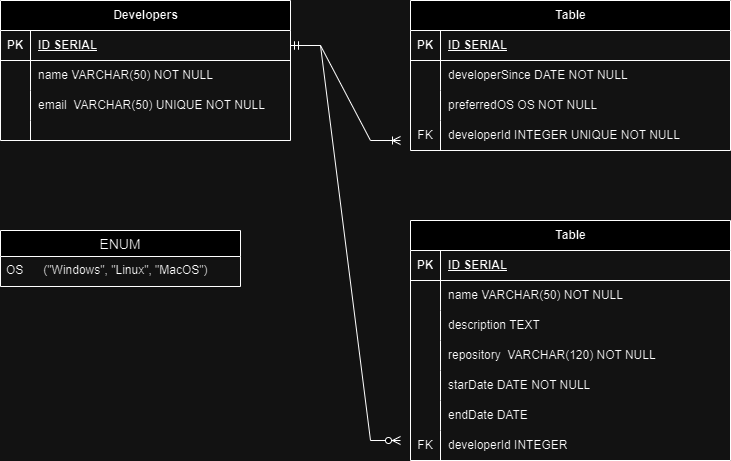

The diagram above was exported from draw.io. Its source (the exported page's mxGraphModel, read from the mxfile embedded in the PNG):
<mxGraphModel dx="1143" dy="625" grid="1" gridSize="10" guides="1" tooltips="1" connect="1" arrows="1" fold="1" page="1" pageScale="1" pageWidth="827" pageHeight="1169" math="0" shadow="0">
  <root>
    <mxCell id="0" />
    <mxCell id="1" parent="0" />
    <mxCell id="iL_nYM2gpVBuAAsNXcgP-14" value="Developers" style="shape=table;startSize=30;container=1;collapsible=1;childLayout=tableLayout;fixedRows=1;rowLines=0;fontStyle=1;align=center;resizeLast=1;html=1;" vertex="1" parent="1">
      <mxGeometry x="30" y="310" width="290" height="140" as="geometry" />
    </mxCell>
    <mxCell id="iL_nYM2gpVBuAAsNXcgP-15" value="" style="shape=tableRow;horizontal=0;startSize=0;swimlaneHead=0;swimlaneBody=0;fillColor=none;collapsible=0;dropTarget=0;points=[[0,0.5],[1,0.5]];portConstraint=eastwest;top=0;left=0;right=0;bottom=1;" vertex="1" parent="iL_nYM2gpVBuAAsNXcgP-14">
      <mxGeometry y="30" width="290" height="30" as="geometry" />
    </mxCell>
    <mxCell id="iL_nYM2gpVBuAAsNXcgP-16" value="PK" style="shape=partialRectangle;connectable=0;fillColor=none;top=0;left=0;bottom=0;right=0;fontStyle=1;overflow=hidden;whiteSpace=wrap;html=1;" vertex="1" parent="iL_nYM2gpVBuAAsNXcgP-15">
      <mxGeometry width="30" height="30" as="geometry">
        <mxRectangle width="30" height="30" as="alternateBounds" />
      </mxGeometry>
    </mxCell>
    <mxCell id="iL_nYM2gpVBuAAsNXcgP-17" value="ID SERIAL" style="shape=partialRectangle;connectable=0;fillColor=none;top=0;left=0;bottom=0;right=0;align=left;spacingLeft=6;fontStyle=5;overflow=hidden;whiteSpace=wrap;html=1;" vertex="1" parent="iL_nYM2gpVBuAAsNXcgP-15">
      <mxGeometry x="30" width="260" height="30" as="geometry">
        <mxRectangle width="260" height="30" as="alternateBounds" />
      </mxGeometry>
    </mxCell>
    <mxCell id="iL_nYM2gpVBuAAsNXcgP-18" value="" style="shape=tableRow;horizontal=0;startSize=0;swimlaneHead=0;swimlaneBody=0;fillColor=none;collapsible=0;dropTarget=0;points=[[0,0.5],[1,0.5]];portConstraint=eastwest;top=0;left=0;right=0;bottom=0;" vertex="1" parent="iL_nYM2gpVBuAAsNXcgP-14">
      <mxGeometry y="60" width="290" height="30" as="geometry" />
    </mxCell>
    <mxCell id="iL_nYM2gpVBuAAsNXcgP-19" value="" style="shape=partialRectangle;connectable=0;fillColor=none;top=0;left=0;bottom=0;right=0;editable=1;overflow=hidden;whiteSpace=wrap;html=1;" vertex="1" parent="iL_nYM2gpVBuAAsNXcgP-18">
      <mxGeometry width="30" height="30" as="geometry">
        <mxRectangle width="30" height="30" as="alternateBounds" />
      </mxGeometry>
    </mxCell>
    <mxCell id="iL_nYM2gpVBuAAsNXcgP-20" value="name VARCHAR(50) NOT NULL" style="shape=partialRectangle;connectable=0;fillColor=none;top=0;left=0;bottom=0;right=0;align=left;spacingLeft=6;overflow=hidden;whiteSpace=wrap;html=1;" vertex="1" parent="iL_nYM2gpVBuAAsNXcgP-18">
      <mxGeometry x="30" width="260" height="30" as="geometry">
        <mxRectangle width="260" height="30" as="alternateBounds" />
      </mxGeometry>
    </mxCell>
    <mxCell id="iL_nYM2gpVBuAAsNXcgP-21" value="" style="shape=tableRow;horizontal=0;startSize=0;swimlaneHead=0;swimlaneBody=0;fillColor=none;collapsible=0;dropTarget=0;points=[[0,0.5],[1,0.5]];portConstraint=eastwest;top=0;left=0;right=0;bottom=0;" vertex="1" parent="iL_nYM2gpVBuAAsNXcgP-14">
      <mxGeometry y="90" width="290" height="30" as="geometry" />
    </mxCell>
    <mxCell id="iL_nYM2gpVBuAAsNXcgP-22" value="" style="shape=partialRectangle;connectable=0;fillColor=none;top=0;left=0;bottom=0;right=0;editable=1;overflow=hidden;whiteSpace=wrap;html=1;" vertex="1" parent="iL_nYM2gpVBuAAsNXcgP-21">
      <mxGeometry width="30" height="30" as="geometry">
        <mxRectangle width="30" height="30" as="alternateBounds" />
      </mxGeometry>
    </mxCell>
    <mxCell id="iL_nYM2gpVBuAAsNXcgP-23" value="email&amp;nbsp; VARCHAR(50) UNIQUE NOT NULL" style="shape=partialRectangle;connectable=0;fillColor=none;top=0;left=0;bottom=0;right=0;align=left;spacingLeft=6;overflow=hidden;whiteSpace=wrap;html=1;" vertex="1" parent="iL_nYM2gpVBuAAsNXcgP-21">
      <mxGeometry x="30" width="260" height="30" as="geometry">
        <mxRectangle width="260" height="30" as="alternateBounds" />
      </mxGeometry>
    </mxCell>
    <mxCell id="iL_nYM2gpVBuAAsNXcgP-24" value="" style="shape=tableRow;horizontal=0;startSize=0;swimlaneHead=0;swimlaneBody=0;fillColor=none;collapsible=0;dropTarget=0;points=[[0,0.5],[1,0.5]];portConstraint=eastwest;top=0;left=0;right=0;bottom=0;" vertex="1" parent="iL_nYM2gpVBuAAsNXcgP-14">
      <mxGeometry y="120" width="290" height="20" as="geometry" />
    </mxCell>
    <mxCell id="iL_nYM2gpVBuAAsNXcgP-25" value="" style="shape=partialRectangle;connectable=0;fillColor=none;top=0;left=0;bottom=0;right=0;editable=1;overflow=hidden;whiteSpace=wrap;html=1;" vertex="1" parent="iL_nYM2gpVBuAAsNXcgP-24">
      <mxGeometry width="30" height="20" as="geometry">
        <mxRectangle width="30" height="20" as="alternateBounds" />
      </mxGeometry>
    </mxCell>
    <mxCell id="iL_nYM2gpVBuAAsNXcgP-26" value="" style="shape=partialRectangle;connectable=0;fillColor=none;top=0;left=0;bottom=0;right=0;align=left;spacingLeft=6;overflow=hidden;whiteSpace=wrap;html=1;" vertex="1" parent="iL_nYM2gpVBuAAsNXcgP-24">
      <mxGeometry x="30" width="260" height="20" as="geometry">
        <mxRectangle width="260" height="20" as="alternateBounds" />
      </mxGeometry>
    </mxCell>
    <mxCell id="iL_nYM2gpVBuAAsNXcgP-31" value="Table" style="shape=table;startSize=30;container=1;collapsible=1;childLayout=tableLayout;fixedRows=1;rowLines=0;fontStyle=1;align=center;resizeLast=1;html=1;" vertex="1" parent="1">
      <mxGeometry x="440" y="310" width="320" height="150" as="geometry" />
    </mxCell>
    <mxCell id="iL_nYM2gpVBuAAsNXcgP-32" value="" style="shape=tableRow;horizontal=0;startSize=0;swimlaneHead=0;swimlaneBody=0;fillColor=none;collapsible=0;dropTarget=0;points=[[0,0.5],[1,0.5]];portConstraint=eastwest;top=0;left=0;right=0;bottom=1;" vertex="1" parent="iL_nYM2gpVBuAAsNXcgP-31">
      <mxGeometry y="30" width="320" height="30" as="geometry" />
    </mxCell>
    <mxCell id="iL_nYM2gpVBuAAsNXcgP-33" value="PK" style="shape=partialRectangle;connectable=0;fillColor=none;top=0;left=0;bottom=0;right=0;fontStyle=1;overflow=hidden;whiteSpace=wrap;html=1;" vertex="1" parent="iL_nYM2gpVBuAAsNXcgP-32">
      <mxGeometry width="30" height="30" as="geometry">
        <mxRectangle width="30" height="30" as="alternateBounds" />
      </mxGeometry>
    </mxCell>
    <mxCell id="iL_nYM2gpVBuAAsNXcgP-34" value="ID SERIAL" style="shape=partialRectangle;connectable=0;fillColor=none;top=0;left=0;bottom=0;right=0;align=left;spacingLeft=6;fontStyle=5;overflow=hidden;whiteSpace=wrap;html=1;" vertex="1" parent="iL_nYM2gpVBuAAsNXcgP-32">
      <mxGeometry x="30" width="290" height="30" as="geometry">
        <mxRectangle width="290" height="30" as="alternateBounds" />
      </mxGeometry>
    </mxCell>
    <mxCell id="iL_nYM2gpVBuAAsNXcgP-35" value="" style="shape=tableRow;horizontal=0;startSize=0;swimlaneHead=0;swimlaneBody=0;fillColor=none;collapsible=0;dropTarget=0;points=[[0,0.5],[1,0.5]];portConstraint=eastwest;top=0;left=0;right=0;bottom=0;" vertex="1" parent="iL_nYM2gpVBuAAsNXcgP-31">
      <mxGeometry y="60" width="320" height="30" as="geometry" />
    </mxCell>
    <mxCell id="iL_nYM2gpVBuAAsNXcgP-36" value="" style="shape=partialRectangle;connectable=0;fillColor=none;top=0;left=0;bottom=0;right=0;editable=1;overflow=hidden;whiteSpace=wrap;html=1;" vertex="1" parent="iL_nYM2gpVBuAAsNXcgP-35">
      <mxGeometry width="30" height="30" as="geometry">
        <mxRectangle width="30" height="30" as="alternateBounds" />
      </mxGeometry>
    </mxCell>
    <mxCell id="iL_nYM2gpVBuAAsNXcgP-37" value="developerSince DATE NOT NULL" style="shape=partialRectangle;connectable=0;fillColor=none;top=0;left=0;bottom=0;right=0;align=left;spacingLeft=6;overflow=hidden;whiteSpace=wrap;html=1;" vertex="1" parent="iL_nYM2gpVBuAAsNXcgP-35">
      <mxGeometry x="30" width="290" height="30" as="geometry">
        <mxRectangle width="290" height="30" as="alternateBounds" />
      </mxGeometry>
    </mxCell>
    <mxCell id="iL_nYM2gpVBuAAsNXcgP-38" value="" style="shape=tableRow;horizontal=0;startSize=0;swimlaneHead=0;swimlaneBody=0;fillColor=none;collapsible=0;dropTarget=0;points=[[0,0.5],[1,0.5]];portConstraint=eastwest;top=0;left=0;right=0;bottom=0;" vertex="1" parent="iL_nYM2gpVBuAAsNXcgP-31">
      <mxGeometry y="90" width="320" height="30" as="geometry" />
    </mxCell>
    <mxCell id="iL_nYM2gpVBuAAsNXcgP-39" value="" style="shape=partialRectangle;connectable=0;fillColor=none;top=0;left=0;bottom=0;right=0;editable=1;overflow=hidden;whiteSpace=wrap;html=1;" vertex="1" parent="iL_nYM2gpVBuAAsNXcgP-38">
      <mxGeometry width="30" height="30" as="geometry">
        <mxRectangle width="30" height="30" as="alternateBounds" />
      </mxGeometry>
    </mxCell>
    <mxCell id="iL_nYM2gpVBuAAsNXcgP-40" value="preferredOS OS NOT NULL" style="shape=partialRectangle;connectable=0;fillColor=none;top=0;left=0;bottom=0;right=0;align=left;spacingLeft=6;overflow=hidden;whiteSpace=wrap;html=1;" vertex="1" parent="iL_nYM2gpVBuAAsNXcgP-38">
      <mxGeometry x="30" width="290" height="30" as="geometry">
        <mxRectangle width="290" height="30" as="alternateBounds" />
      </mxGeometry>
    </mxCell>
    <mxCell id="iL_nYM2gpVBuAAsNXcgP-41" value="" style="shape=tableRow;horizontal=0;startSize=0;swimlaneHead=0;swimlaneBody=0;fillColor=none;collapsible=0;dropTarget=0;points=[[0,0.5],[1,0.5]];portConstraint=eastwest;top=0;left=0;right=0;bottom=0;" vertex="1" parent="iL_nYM2gpVBuAAsNXcgP-31">
      <mxGeometry y="120" width="320" height="30" as="geometry" />
    </mxCell>
    <mxCell id="iL_nYM2gpVBuAAsNXcgP-42" value="FK" style="shape=partialRectangle;connectable=0;fillColor=none;top=0;left=0;bottom=0;right=0;editable=1;overflow=hidden;whiteSpace=wrap;html=1;" vertex="1" parent="iL_nYM2gpVBuAAsNXcgP-41">
      <mxGeometry width="30" height="30" as="geometry">
        <mxRectangle width="30" height="30" as="alternateBounds" />
      </mxGeometry>
    </mxCell>
    <mxCell id="iL_nYM2gpVBuAAsNXcgP-43" value="developerId INTEGER UNIQUE NOT NULL" style="shape=partialRectangle;connectable=0;fillColor=none;top=0;left=0;bottom=0;right=0;align=left;spacingLeft=6;overflow=hidden;whiteSpace=wrap;html=1;" vertex="1" parent="iL_nYM2gpVBuAAsNXcgP-41">
      <mxGeometry x="30" width="290" height="30" as="geometry">
        <mxRectangle width="290" height="30" as="alternateBounds" />
      </mxGeometry>
    </mxCell>
    <mxCell id="iL_nYM2gpVBuAAsNXcgP-44" value="Table" style="shape=table;startSize=30;container=1;collapsible=1;childLayout=tableLayout;fixedRows=1;rowLines=0;fontStyle=1;align=center;resizeLast=1;html=1;" vertex="1" parent="1">
      <mxGeometry x="440" y="530" width="320" height="240" as="geometry">
        <mxRectangle x="30" y="550" width="70" height="30" as="alternateBounds" />
      </mxGeometry>
    </mxCell>
    <mxCell id="iL_nYM2gpVBuAAsNXcgP-45" value="" style="shape=tableRow;horizontal=0;startSize=0;swimlaneHead=0;swimlaneBody=0;fillColor=none;collapsible=0;dropTarget=0;points=[[0,0.5],[1,0.5]];portConstraint=eastwest;top=0;left=0;right=0;bottom=1;" vertex="1" parent="iL_nYM2gpVBuAAsNXcgP-44">
      <mxGeometry y="30" width="320" height="30" as="geometry" />
    </mxCell>
    <mxCell id="iL_nYM2gpVBuAAsNXcgP-46" value="PK" style="shape=partialRectangle;connectable=0;fillColor=none;top=0;left=0;bottom=0;right=0;fontStyle=1;overflow=hidden;whiteSpace=wrap;html=1;" vertex="1" parent="iL_nYM2gpVBuAAsNXcgP-45">
      <mxGeometry width="30" height="30" as="geometry">
        <mxRectangle width="30" height="30" as="alternateBounds" />
      </mxGeometry>
    </mxCell>
    <mxCell id="iL_nYM2gpVBuAAsNXcgP-47" value="ID SERIAL" style="shape=partialRectangle;connectable=0;fillColor=none;top=0;left=0;bottom=0;right=0;align=left;spacingLeft=6;fontStyle=5;overflow=hidden;whiteSpace=wrap;html=1;" vertex="1" parent="iL_nYM2gpVBuAAsNXcgP-45">
      <mxGeometry x="30" width="290" height="30" as="geometry">
        <mxRectangle width="290" height="30" as="alternateBounds" />
      </mxGeometry>
    </mxCell>
    <mxCell id="iL_nYM2gpVBuAAsNXcgP-48" value="" style="shape=tableRow;horizontal=0;startSize=0;swimlaneHead=0;swimlaneBody=0;fillColor=none;collapsible=0;dropTarget=0;points=[[0,0.5],[1,0.5]];portConstraint=eastwest;top=0;left=0;right=0;bottom=0;" vertex="1" parent="iL_nYM2gpVBuAAsNXcgP-44">
      <mxGeometry y="60" width="320" height="30" as="geometry" />
    </mxCell>
    <mxCell id="iL_nYM2gpVBuAAsNXcgP-49" value="" style="shape=partialRectangle;connectable=0;fillColor=none;top=0;left=0;bottom=0;right=0;editable=1;overflow=hidden;whiteSpace=wrap;html=1;" vertex="1" parent="iL_nYM2gpVBuAAsNXcgP-48">
      <mxGeometry width="30" height="30" as="geometry">
        <mxRectangle width="30" height="30" as="alternateBounds" />
      </mxGeometry>
    </mxCell>
    <mxCell id="iL_nYM2gpVBuAAsNXcgP-50" value="name VARCHAR(50) NOT NULL" style="shape=partialRectangle;connectable=0;fillColor=none;top=0;left=0;bottom=0;right=0;align=left;spacingLeft=6;overflow=hidden;whiteSpace=wrap;html=1;" vertex="1" parent="iL_nYM2gpVBuAAsNXcgP-48">
      <mxGeometry x="30" width="290" height="30" as="geometry">
        <mxRectangle width="290" height="30" as="alternateBounds" />
      </mxGeometry>
    </mxCell>
    <mxCell id="iL_nYM2gpVBuAAsNXcgP-51" value="" style="shape=tableRow;horizontal=0;startSize=0;swimlaneHead=0;swimlaneBody=0;fillColor=none;collapsible=0;dropTarget=0;points=[[0,0.5],[1,0.5]];portConstraint=eastwest;top=0;left=0;right=0;bottom=0;" vertex="1" parent="iL_nYM2gpVBuAAsNXcgP-44">
      <mxGeometry y="90" width="320" height="30" as="geometry" />
    </mxCell>
    <mxCell id="iL_nYM2gpVBuAAsNXcgP-52" value="" style="shape=partialRectangle;connectable=0;fillColor=none;top=0;left=0;bottom=0;right=0;editable=1;overflow=hidden;whiteSpace=wrap;html=1;" vertex="1" parent="iL_nYM2gpVBuAAsNXcgP-51">
      <mxGeometry width="30" height="30" as="geometry">
        <mxRectangle width="30" height="30" as="alternateBounds" />
      </mxGeometry>
    </mxCell>
    <mxCell id="iL_nYM2gpVBuAAsNXcgP-53" value="description TEXT" style="shape=partialRectangle;connectable=0;fillColor=none;top=0;left=0;bottom=0;right=0;align=left;spacingLeft=6;overflow=hidden;whiteSpace=wrap;html=1;" vertex="1" parent="iL_nYM2gpVBuAAsNXcgP-51">
      <mxGeometry x="30" width="290" height="30" as="geometry">
        <mxRectangle width="290" height="30" as="alternateBounds" />
      </mxGeometry>
    </mxCell>
    <mxCell id="iL_nYM2gpVBuAAsNXcgP-54" value="" style="shape=tableRow;horizontal=0;startSize=0;swimlaneHead=0;swimlaneBody=0;fillColor=none;collapsible=0;dropTarget=0;points=[[0,0.5],[1,0.5]];portConstraint=eastwest;top=0;left=0;right=0;bottom=0;" vertex="1" parent="iL_nYM2gpVBuAAsNXcgP-44">
      <mxGeometry y="120" width="320" height="30" as="geometry" />
    </mxCell>
    <mxCell id="iL_nYM2gpVBuAAsNXcgP-55" value="" style="shape=partialRectangle;connectable=0;fillColor=none;top=0;left=0;bottom=0;right=0;editable=1;overflow=hidden;whiteSpace=wrap;html=1;" vertex="1" parent="iL_nYM2gpVBuAAsNXcgP-54">
      <mxGeometry width="30" height="30" as="geometry">
        <mxRectangle width="30" height="30" as="alternateBounds" />
      </mxGeometry>
    </mxCell>
    <mxCell id="iL_nYM2gpVBuAAsNXcgP-56" value="repository&amp;nbsp; VARCHAR(120) NOT NULL" style="shape=partialRectangle;connectable=0;fillColor=none;top=0;left=0;bottom=0;right=0;align=left;spacingLeft=6;overflow=hidden;whiteSpace=wrap;html=1;" vertex="1" parent="iL_nYM2gpVBuAAsNXcgP-54">
      <mxGeometry x="30" width="290" height="30" as="geometry">
        <mxRectangle width="290" height="30" as="alternateBounds" />
      </mxGeometry>
    </mxCell>
    <mxCell id="iL_nYM2gpVBuAAsNXcgP-59" value="" style="shape=tableRow;horizontal=0;startSize=0;swimlaneHead=0;swimlaneBody=0;fillColor=none;collapsible=0;dropTarget=0;points=[[0,0.5],[1,0.5]];portConstraint=eastwest;top=0;left=0;right=0;bottom=0;" vertex="1" parent="iL_nYM2gpVBuAAsNXcgP-44">
      <mxGeometry y="150" width="320" height="30" as="geometry" />
    </mxCell>
    <mxCell id="iL_nYM2gpVBuAAsNXcgP-60" value="" style="shape=partialRectangle;connectable=0;fillColor=none;top=0;left=0;bottom=0;right=0;editable=1;overflow=hidden;whiteSpace=wrap;html=1;" vertex="1" parent="iL_nYM2gpVBuAAsNXcgP-59">
      <mxGeometry width="30" height="30" as="geometry">
        <mxRectangle width="30" height="30" as="alternateBounds" />
      </mxGeometry>
    </mxCell>
    <mxCell id="iL_nYM2gpVBuAAsNXcgP-61" value="starDate DATE NOT NULL" style="shape=partialRectangle;connectable=0;fillColor=none;top=0;left=0;bottom=0;right=0;align=left;spacingLeft=6;overflow=hidden;whiteSpace=wrap;html=1;" vertex="1" parent="iL_nYM2gpVBuAAsNXcgP-59">
      <mxGeometry x="30" width="290" height="30" as="geometry">
        <mxRectangle width="290" height="30" as="alternateBounds" />
      </mxGeometry>
    </mxCell>
    <mxCell id="iL_nYM2gpVBuAAsNXcgP-62" value="" style="shape=tableRow;horizontal=0;startSize=0;swimlaneHead=0;swimlaneBody=0;fillColor=none;collapsible=0;dropTarget=0;points=[[0,0.5],[1,0.5]];portConstraint=eastwest;top=0;left=0;right=0;bottom=0;" vertex="1" parent="iL_nYM2gpVBuAAsNXcgP-44">
      <mxGeometry y="180" width="320" height="30" as="geometry" />
    </mxCell>
    <mxCell id="iL_nYM2gpVBuAAsNXcgP-63" value="" style="shape=partialRectangle;connectable=0;fillColor=none;top=0;left=0;bottom=0;right=0;editable=1;overflow=hidden;whiteSpace=wrap;html=1;" vertex="1" parent="iL_nYM2gpVBuAAsNXcgP-62">
      <mxGeometry width="30" height="30" as="geometry">
        <mxRectangle width="30" height="30" as="alternateBounds" />
      </mxGeometry>
    </mxCell>
    <mxCell id="iL_nYM2gpVBuAAsNXcgP-64" value="endDate DATE" style="shape=partialRectangle;connectable=0;fillColor=none;top=0;left=0;bottom=0;right=0;align=left;spacingLeft=6;overflow=hidden;whiteSpace=wrap;html=1;" vertex="1" parent="iL_nYM2gpVBuAAsNXcgP-62">
      <mxGeometry x="30" width="290" height="30" as="geometry">
        <mxRectangle width="290" height="30" as="alternateBounds" />
      </mxGeometry>
    </mxCell>
    <mxCell id="iL_nYM2gpVBuAAsNXcgP-65" value="" style="shape=tableRow;horizontal=0;startSize=0;swimlaneHead=0;swimlaneBody=0;fillColor=none;collapsible=0;dropTarget=0;points=[[0,0.5],[1,0.5]];portConstraint=eastwest;top=0;left=0;right=0;bottom=0;" vertex="1" parent="iL_nYM2gpVBuAAsNXcgP-44">
      <mxGeometry y="210" width="320" height="30" as="geometry" />
    </mxCell>
    <mxCell id="iL_nYM2gpVBuAAsNXcgP-66" value="FK" style="shape=partialRectangle;connectable=0;fillColor=none;top=0;left=0;bottom=0;right=0;editable=1;overflow=hidden;whiteSpace=wrap;html=1;" vertex="1" parent="iL_nYM2gpVBuAAsNXcgP-65">
      <mxGeometry width="30" height="30" as="geometry">
        <mxRectangle width="30" height="30" as="alternateBounds" />
      </mxGeometry>
    </mxCell>
    <mxCell id="iL_nYM2gpVBuAAsNXcgP-67" value="developerId INTEGER" style="shape=partialRectangle;connectable=0;fillColor=none;top=0;left=0;bottom=0;right=0;align=left;spacingLeft=6;overflow=hidden;whiteSpace=wrap;html=1;" vertex="1" parent="iL_nYM2gpVBuAAsNXcgP-65">
      <mxGeometry x="30" width="290" height="30" as="geometry">
        <mxRectangle width="290" height="30" as="alternateBounds" />
      </mxGeometry>
    </mxCell>
    <mxCell id="iL_nYM2gpVBuAAsNXcgP-57" value="" style="shape=partialRectangle;connectable=0;fillColor=none;top=0;left=0;bottom=0;right=0;editable=1;overflow=hidden;whiteSpace=wrap;html=1;" vertex="1" parent="1">
      <mxGeometry x="30" y="700" width="30" height="30" as="geometry">
        <mxRectangle width="30" height="30" as="alternateBounds" />
      </mxGeometry>
    </mxCell>
    <mxCell id="iL_nYM2gpVBuAAsNXcgP-68" value="ENUM" style="swimlane;fontStyle=0;childLayout=stackLayout;horizontal=1;startSize=26;horizontalStack=0;resizeParent=1;resizeParentMax=0;resizeLast=0;collapsible=1;marginBottom=0;align=center;fontSize=14;" vertex="1" parent="1">
      <mxGeometry x="30" y="540" width="240" height="56" as="geometry" />
    </mxCell>
    <mxCell id="iL_nYM2gpVBuAAsNXcgP-69" value="OS&amp;nbsp; &amp;nbsp; &amp;nbsp; (&quot;Windows&quot;, &quot;Linux&quot;, &quot;MacOS&quot;)" style="text;strokeColor=none;fillColor=none;spacingLeft=4;spacingRight=4;overflow=hidden;rotatable=0;points=[[0,0.5],[1,0.5]];portConstraint=eastwest;fontSize=12;whiteSpace=wrap;html=1;" vertex="1" parent="iL_nYM2gpVBuAAsNXcgP-68">
      <mxGeometry y="26" width="240" height="30" as="geometry" />
    </mxCell>
    <mxCell id="iL_nYM2gpVBuAAsNXcgP-72" value="" style="edgeStyle=entityRelationEdgeStyle;fontSize=12;html=1;endArrow=ERoneToMany;startArrow=ERmandOne;rounded=0;exitX=1;exitY=0.5;exitDx=0;exitDy=0;" edge="1" parent="1" source="iL_nYM2gpVBuAAsNXcgP-15">
      <mxGeometry width="100" height="100" relative="1" as="geometry">
        <mxPoint x="390" y="660" as="sourcePoint" />
        <mxPoint x="430" y="450" as="targetPoint" />
      </mxGeometry>
    </mxCell>
    <mxCell id="iL_nYM2gpVBuAAsNXcgP-73" value="" style="edgeStyle=entityRelationEdgeStyle;fontSize=12;html=1;endArrow=ERzeroToMany;startArrow=ERmandOne;rounded=0;exitX=1;exitY=0.5;exitDx=0;exitDy=0;" edge="1" parent="1" source="iL_nYM2gpVBuAAsNXcgP-15">
      <mxGeometry width="100" height="100" relative="1" as="geometry">
        <mxPoint x="390" y="660" as="sourcePoint" />
        <mxPoint x="430" y="750" as="targetPoint" />
      </mxGeometry>
    </mxCell>
  </root>
</mxGraphModel>